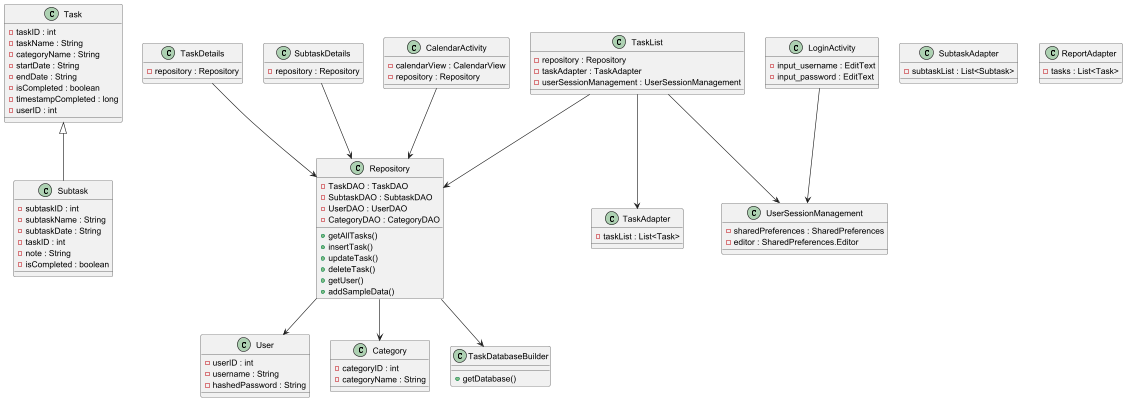

The diagram above was rendered by PlantUML. Its source (embedded in the PNG):
@startuml

class Task {
  - taskID : int
  - taskName : String
  - categoryName : String
  - startDate : String
  - endDate : String
  - isCompleted : boolean
  - timestampCompleted : long
  - userID : int
}

class Subtask {
  - subtaskID : int
  - subtaskName : String
  - subtaskDate : String
  - taskID : int
  - note : String
  - isCompleted : boolean
}

class User {
  - userID : int
  - username : String
  - hashedPassword : String
}

class Category {
  - categoryID : int
  - categoryName : String
}

class Repository {
  - TaskDAO : TaskDAO
  - SubtaskDAO : SubtaskDAO
  - UserDAO : UserDAO
  - CategoryDAO : CategoryDAO
  + getAllTasks()
  + insertTask()
  + updateTask()
  + deleteTask()
  + getUser()
  + addSampleData()
}

class TaskDatabaseBuilder {
  + getDatabase()
}

class TaskList {
  - repository : Repository
  - taskAdapter : TaskAdapter
  - userSessionManagement : UserSessionManagement
}

class TaskDetails {
  - repository : Repository
}

class SubtaskDetails {
  - repository : Repository
}

class LoginActivity {
  - input_username : EditText
  - input_password : EditText
}

class CalendarActivity {
  - calendarView : CalendarView
  - repository : Repository
}

class TaskAdapter {
  - taskList : List<Task>
}

class SubtaskAdapter {
  - subtaskList : List<Subtask>
}

class ReportAdapter {
  - tasks : List<Task>
}

class UserSessionManagement {
  - sharedPreferences : SharedPreferences
  - editor : SharedPreferences.Editor
}

Task <|-- Subtask
Repository --> TaskDatabaseBuilder
Repository --> User
Repository --> Category
TaskList --> Repository
TaskList --> TaskAdapter
TaskList --> UserSessionManagement
TaskDetails --> Repository
SubtaskDetails --> Repository
CalendarActivity --> Repository
LoginActivity --> UserSessionManagement

@enduml